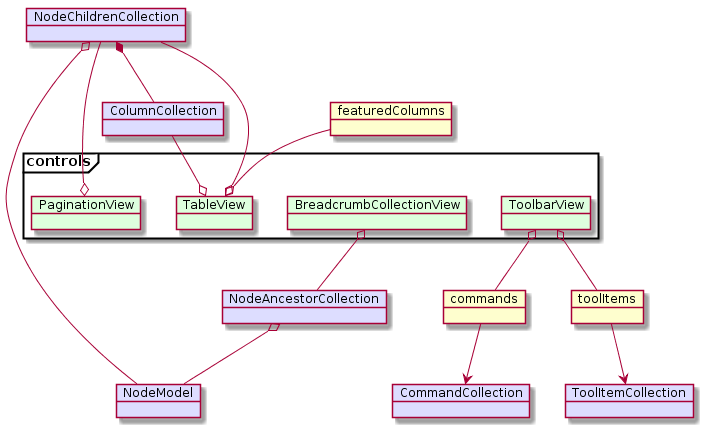

The diagram above was rendered by PlantUML. Its source (embedded in the PNG):
@startuml

'package "models" <<Frame>> {
  object NodeModel #ddddff
  object NodeAncestorCollection #ddddff
  object NodeChildrenCollection #ddddff
  object ColumnCollection #ddddff
  object CommandCollection #ddddff
  object ToolItemCollection #ddddff

  object commands
  object toolItems
  object featuredColumns
'}

NodeAncestorCollection o-- NodeModel
NodeChildrenCollection o-- NodeModel
NodeChildrenCollection *-- ColumnCollection

commands --> CommandCollection
toolItems --> ToolItemCollection

package "controls" <<Frame>> {
  object BreadcrumbCollectionView #ddffdd
  object ToolbarView #ddffdd
  object PaginationView #ddffdd
  object TableView #ddffdd
}

BreadcrumbCollectionView o-- NodeAncestorCollection
ToolbarView o-- commands
ToolbarView o-- toolItems
NodeChildrenCollection --o  PaginationView
NodeChildrenCollection --o TableView
ColumnCollection --o TableView
featuredColumns --o TableView

'package "FolderbrowserWidget" {

  'FolderBrowserWidget *-- NodeModel : node
  'FolderBrowserWidget *-- NodeChildrenCollection : children
  'FolderBrowserWidget *-- NodeAncestorCollection : ancestors

  'FolderBrowserWidget *-- BreadcrumbCollectionView : breadcrumbsView
  'FolderBrowserWidget *-- ToolbarView : toolbarView
  'FolderBrowserWidget *-- NodesTableView : nodesTableView
  'FolderBrowserWidget *-- PaginationView : paginationView
'}

@enduml